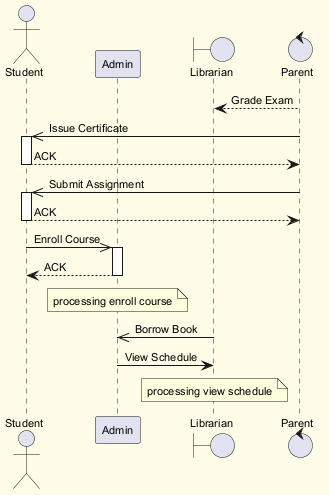

The diagram above was rendered by PlantUML. Its source (embedded in the PNG):
@startuml
skinparam backgroundColor #FFFDE7
skinparam classBackgroundColor #FFF9C4
skinparam classBorderColor #F57F17
skinparam defaultFontSize 11
actor "Student" as S
participant "Admin" as A
boundary "Librarian" as L
control "Parent" as P
P --> L : Grade Exam
P ->> S : Issue Certificate
activate S
S --> P : ACK
deactivate S
P ->> S : Submit Assignment
activate S
S --> P : ACK
deactivate S
S ->> A : Enroll Course
activate A
A --> S : ACK
deactivate A
note over A : processing enroll course
L ->> A : Borrow Book
A -> L : View Schedule
note over L : processing view schedule
@enduml